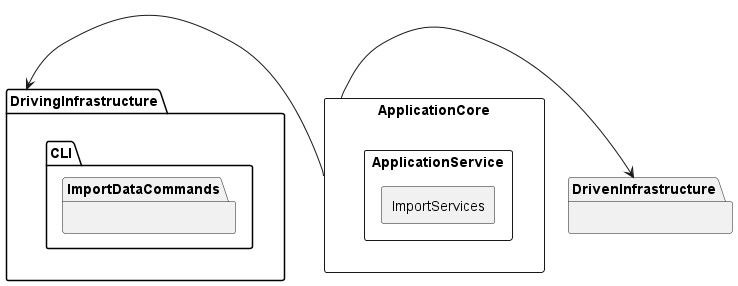

The diagram above was rendered by PlantUML. Its source (embedded in the PNG):
@startuml architecture
allow_mixing

package ApplicationCore <<Rectangle>> {
    package ApplicationService <<Rectangle>> {
            package ImportServices <<Rectangle>> {

            }
        }
    }

package DrivingInfrastructure {
    package CLI {
        package ImportDataCommands {}
    }
}

package DrivenInfrastructure {

}

DrivingInfrastructure <- ApplicationCore
ApplicationCore -> DrivenInfrastructure

@enduml